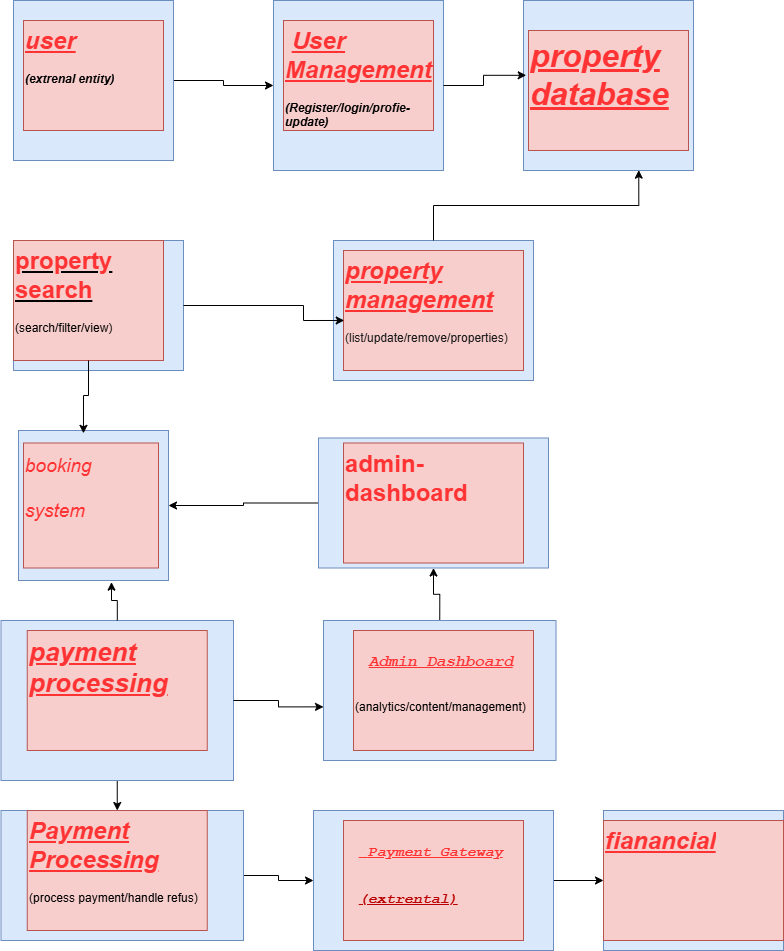

The diagram above was exported from draw.io. Its source (the exported page's mxGraphModel, read from the mxfile embedded in the PNG):
<mxGraphModel dx="1042" dy="535" grid="1" gridSize="10" guides="1" tooltips="1" connect="1" arrows="1" fold="1" page="1" pageScale="1" pageWidth="827" pageHeight="1169" math="0" shadow="0">
  <root>
    <mxCell id="0" />
    <mxCell id="1" parent="0" />
    <mxCell id="YDtcZU0Q7i08MotUf5Uo-6" style="edgeStyle=orthogonalEdgeStyle;rounded=0;orthogonalLoop=1;jettySize=auto;html=1;entryX=0;entryY=0.5;entryDx=0;entryDy=0;" parent="1" source="YDtcZU0Q7i08MotUf5Uo-1" target="YDtcZU0Q7i08MotUf5Uo-4" edge="1">
      <mxGeometry relative="1" as="geometry" />
    </mxCell>
    <mxCell id="YDtcZU0Q7i08MotUf5Uo-1" value="" style="whiteSpace=wrap;html=1;aspect=fixed;fillColor=#dae8fc;strokeColor=#6c8ebf;" parent="1" vertex="1">
      <mxGeometry x="20" y="30" width="160" height="160" as="geometry" />
    </mxCell>
    <mxCell id="YDtcZU0Q7i08MotUf5Uo-2" value="&lt;h1 style=&quot;margin-top: 0px;&quot;&gt;&lt;i&gt;&lt;font style=&quot;color: rgb(255, 51, 51);&quot;&gt;&lt;u&gt;user&lt;/u&gt;&lt;/font&gt;&amp;nbsp;&lt;/i&gt;&lt;/h1&gt;&lt;div&gt;&lt;b&gt;&lt;i&gt;(extrenal entity)&lt;/i&gt;&lt;/b&gt;&lt;/div&gt;" style="text;html=1;whiteSpace=wrap;overflow=hidden;rounded=0;fillColor=#f8cecc;strokeColor=#b85450;" parent="1" vertex="1">
      <mxGeometry x="30" y="50" width="140" height="110" as="geometry" />
    </mxCell>
    <mxCell id="YDtcZU0Q7i08MotUf5Uo-4" value="" style="whiteSpace=wrap;html=1;aspect=fixed;fillColor=#dae8fc;strokeColor=#6c8ebf;" parent="1" vertex="1">
      <mxGeometry x="280" y="30" width="170" height="170" as="geometry" />
    </mxCell>
    <mxCell id="YDtcZU0Q7i08MotUf5Uo-5" value="&lt;h1 style=&quot;margin-top: 0px;&quot;&gt;&lt;i&gt;&amp;nbsp;&lt;font style=&quot;color: rgb(255, 51, 51);&quot;&gt;&lt;u&gt;User Management&lt;/u&gt;&lt;/font&gt;&amp;nbsp;&amp;nbsp;&lt;/i&gt;&lt;/h1&gt;&lt;div&gt;&lt;b&gt;&lt;i&gt;(Register/login/profie-update)&lt;/i&gt;&lt;/b&gt;&lt;/div&gt;" style="text;html=1;whiteSpace=wrap;overflow=hidden;rounded=0;fillColor=#f8cecc;strokeColor=#b85450;" parent="1" vertex="1">
      <mxGeometry x="290" y="50" width="150" height="110" as="geometry" />
    </mxCell>
    <mxCell id="YDtcZU0Q7i08MotUf5Uo-7" value="" style="whiteSpace=wrap;html=1;aspect=fixed;fillColor=#dae8fc;strokeColor=#6c8ebf;" parent="1" vertex="1">
      <mxGeometry x="530" y="30" width="170" height="170" as="geometry" />
    </mxCell>
    <mxCell id="YDtcZU0Q7i08MotUf5Uo-8" style="edgeStyle=orthogonalEdgeStyle;rounded=0;orthogonalLoop=1;jettySize=auto;html=1;entryX=0.016;entryY=0.44;entryDx=0;entryDy=0;entryPerimeter=0;" parent="1" source="YDtcZU0Q7i08MotUf5Uo-4" target="YDtcZU0Q7i08MotUf5Uo-7" edge="1">
      <mxGeometry relative="1" as="geometry" />
    </mxCell>
    <mxCell id="YDtcZU0Q7i08MotUf5Uo-10" value="&lt;h1 style=&quot;margin-top: 0px;&quot;&gt;&lt;font style=&quot;font-size: 32px; color: rgb(255, 51, 51);&quot;&gt;&lt;u style=&quot;&quot;&gt;&lt;i&gt;property database&lt;/i&gt;&lt;/u&gt;&lt;/font&gt;&lt;/h1&gt;" style="text;html=1;whiteSpace=wrap;overflow=hidden;rounded=0;fillColor=#f8cecc;strokeColor=#b85450;" parent="1" vertex="1">
      <mxGeometry x="535" y="60" width="160" height="120" as="geometry" />
    </mxCell>
    <mxCell id="YDtcZU0Q7i08MotUf5Uo-12" value="" style="rounded=0;whiteSpace=wrap;html=1;fillColor=#dae8fc;strokeColor=#6c8ebf;" parent="1" vertex="1">
      <mxGeometry x="20" y="270" width="170" height="130" as="geometry" />
    </mxCell>
    <mxCell id="YDtcZU0Q7i08MotUf5Uo-13" value="&lt;h1 style=&quot;margin-top: 0px;&quot;&gt;&lt;u&gt;&lt;font style=&quot;color: rgb(255, 51, 51);&quot;&gt;property search&lt;/font&gt;&lt;/u&gt;&lt;/h1&gt;&lt;div&gt;(search/filter/view)&lt;/div&gt;" style="text;html=1;whiteSpace=wrap;overflow=hidden;rounded=0;fillColor=#f8cecc;strokeColor=#b85450;" parent="1" vertex="1">
      <mxGeometry x="20" y="270" width="150" height="120" as="geometry" />
    </mxCell>
    <mxCell id="erz9w2z-4yOEu0XLM0vv-2" value="" style="rounded=0;whiteSpace=wrap;html=1;fillColor=#dae8fc;strokeColor=#6c8ebf;" vertex="1" parent="1">
      <mxGeometry x="340" y="270" width="200" height="140" as="geometry" />
    </mxCell>
    <mxCell id="erz9w2z-4yOEu0XLM0vv-3" value="&lt;h1 style=&quot;margin-top: 0px;&quot;&gt;&lt;font style=&quot;color: rgb(255, 51, 51);&quot;&gt;&lt;i&gt;&lt;u&gt;property management&lt;/u&gt;&lt;/i&gt;&lt;/font&gt;&lt;/h1&gt;&lt;div&gt;&lt;font style=&quot;color: rgb(26, 26, 26);&quot;&gt;(list/update/remove/properties)&lt;/font&gt;&lt;/div&gt;" style="text;html=1;whiteSpace=wrap;overflow=hidden;rounded=0;fillColor=#f8cecc;strokeColor=#b85450;" vertex="1" parent="1">
      <mxGeometry x="350" y="280" width="180" height="120" as="geometry" />
    </mxCell>
    <mxCell id="erz9w2z-4yOEu0XLM0vv-4" style="edgeStyle=orthogonalEdgeStyle;rounded=0;orthogonalLoop=1;jettySize=auto;html=1;entryX=0.004;entryY=0.583;entryDx=0;entryDy=0;entryPerimeter=0;" edge="1" parent="1" source="YDtcZU0Q7i08MotUf5Uo-12" target="erz9w2z-4yOEu0XLM0vv-3">
      <mxGeometry relative="1" as="geometry">
        <Array as="points">
          <mxPoint x="310" y="335" />
          <mxPoint x="310" y="350" />
        </Array>
      </mxGeometry>
    </mxCell>
    <mxCell id="erz9w2z-4yOEu0XLM0vv-7" style="edgeStyle=orthogonalEdgeStyle;rounded=0;orthogonalLoop=1;jettySize=auto;html=1;entryX=0.678;entryY=0.998;entryDx=0;entryDy=0;entryPerimeter=0;" edge="1" parent="1" source="erz9w2z-4yOEu0XLM0vv-2" target="YDtcZU0Q7i08MotUf5Uo-7">
      <mxGeometry relative="1" as="geometry" />
    </mxCell>
    <mxCell id="erz9w2z-4yOEu0XLM0vv-13" value="" style="whiteSpace=wrap;html=1;aspect=fixed;fillColor=#dae8fc;strokeColor=#6c8ebf;" vertex="1" parent="1">
      <mxGeometry x="25" y="460" width="150" height="150" as="geometry" />
    </mxCell>
    <mxCell id="erz9w2z-4yOEu0XLM0vv-14" value="&lt;h1 style=&quot;margin-top: 0px;&quot;&gt;&lt;font style=&quot;color: rgb(255, 51, 51); font-size: 19px; font-weight: normal;&quot;&gt;&lt;i&gt;booking&amp;nbsp;&lt;/i&gt;&lt;/font&gt;&lt;/h1&gt;&lt;h1 style=&quot;margin-top: 0px;&quot;&gt;&lt;font style=&quot;color: rgb(255, 51, 51); font-size: 19px; font-weight: normal;&quot;&gt;&lt;i&gt;system&amp;nbsp;&lt;/i&gt;&lt;/font&gt;&lt;/h1&gt;" style="text;html=1;whiteSpace=wrap;overflow=hidden;rounded=0;fillColor=#f8cecc;strokeColor=#b85450;" vertex="1" parent="1">
      <mxGeometry x="30" y="472.5" width="135" height="125" as="geometry" />
    </mxCell>
    <mxCell id="erz9w2z-4yOEu0XLM0vv-15" style="edgeStyle=orthogonalEdgeStyle;rounded=0;orthogonalLoop=1;jettySize=auto;html=1;entryX=0.433;entryY=0.019;entryDx=0;entryDy=0;entryPerimeter=0;" edge="1" parent="1" source="YDtcZU0Q7i08MotUf5Uo-13" target="erz9w2z-4yOEu0XLM0vv-13">
      <mxGeometry relative="1" as="geometry" />
    </mxCell>
    <mxCell id="erz9w2z-4yOEu0XLM0vv-19" style="edgeStyle=orthogonalEdgeStyle;rounded=0;orthogonalLoop=1;jettySize=auto;html=1;entryX=1;entryY=0.5;entryDx=0;entryDy=0;" edge="1" parent="1" source="erz9w2z-4yOEu0XLM0vv-17" target="erz9w2z-4yOEu0XLM0vv-13">
      <mxGeometry relative="1" as="geometry" />
    </mxCell>
    <mxCell id="erz9w2z-4yOEu0XLM0vv-17" value="" style="rounded=0;whiteSpace=wrap;html=1;fillColor=#dae8fc;strokeColor=#6c8ebf;" vertex="1" parent="1">
      <mxGeometry x="325" y="467.5" width="230" height="130" as="geometry" />
    </mxCell>
    <mxCell id="erz9w2z-4yOEu0XLM0vv-18" value="&lt;h1 style=&quot;margin-top: 0px;&quot;&gt;&lt;font style=&quot;color: rgb(255, 51, 51);&quot;&gt;admin-dashboard&lt;/font&gt;&lt;/h1&gt;" style="text;html=1;whiteSpace=wrap;overflow=hidden;rounded=0;fillColor=#f8cecc;strokeColor=#b85450;" vertex="1" parent="1">
      <mxGeometry x="350" y="472.5" width="180" height="120" as="geometry" />
    </mxCell>
    <mxCell id="erz9w2z-4yOEu0XLM0vv-30" style="edgeStyle=orthogonalEdgeStyle;rounded=0;orthogonalLoop=1;jettySize=auto;html=1;exitX=0.5;exitY=1;exitDx=0;exitDy=0;entryX=0.5;entryY=0;entryDx=0;entryDy=0;" edge="1" parent="1" source="erz9w2z-4yOEu0XLM0vv-20" target="erz9w2z-4yOEu0XLM0vv-29">
      <mxGeometry relative="1" as="geometry" />
    </mxCell>
    <mxCell id="erz9w2z-4yOEu0XLM0vv-20" value="" style="rounded=0;whiteSpace=wrap;html=1;fillColor=#dae8fc;strokeColor=#6c8ebf;" vertex="1" parent="1">
      <mxGeometry x="7.5" y="650" width="232.5" height="160" as="geometry" />
    </mxCell>
    <mxCell id="erz9w2z-4yOEu0XLM0vv-21" value="&lt;h1 style=&quot;margin-top: 0px;&quot;&gt;&lt;font style=&quot;color: rgb(255, 51, 51); font-size: 26px;&quot;&gt;&lt;i style=&quot;&quot;&gt;&lt;u style=&quot;&quot;&gt;payment processing&lt;/u&gt;&lt;/i&gt;&lt;/font&gt;&lt;/h1&gt;&lt;div&gt;&lt;font style=&quot;color: rgb(255, 51, 51); font-size: 26px;&quot;&gt;&lt;i style=&quot;&quot;&gt;&lt;u style=&quot;&quot;&gt;&lt;br&gt;&lt;/u&gt;&lt;/i&gt;&lt;/font&gt;&lt;/div&gt;" style="text;html=1;whiteSpace=wrap;overflow=hidden;rounded=0;fillColor=#f8cecc;strokeColor=#b85450;" vertex="1" parent="1">
      <mxGeometry x="33.75" y="660" width="180" height="120" as="geometry" />
    </mxCell>
    <mxCell id="erz9w2z-4yOEu0XLM0vv-27" style="edgeStyle=orthogonalEdgeStyle;rounded=0;orthogonalLoop=1;jettySize=auto;html=1;exitX=0.5;exitY=0;exitDx=0;exitDy=0;entryX=0.5;entryY=1;entryDx=0;entryDy=0;" edge="1" parent="1" source="erz9w2z-4yOEu0XLM0vv-23" target="erz9w2z-4yOEu0XLM0vv-17">
      <mxGeometry relative="1" as="geometry" />
    </mxCell>
    <mxCell id="erz9w2z-4yOEu0XLM0vv-23" value="" style="rounded=0;whiteSpace=wrap;html=1;fillColor=#dae8fc;strokeColor=#6c8ebf;" vertex="1" parent="1">
      <mxGeometry x="330" y="650" width="232.5" height="140" as="geometry" />
    </mxCell>
    <mxCell id="erz9w2z-4yOEu0XLM0vv-24" value="&lt;h1 style=&quot;margin-top: 0px;&quot;&gt;&lt;pre style=&quot;font-family: Menlo, &amp;quot;Roboto Mono&amp;quot;, &amp;quot;Courier New&amp;quot;, Courier, monospace, Inter, sans-serif; overflow: auto; padding: 9.144px 13.716px; text-wrap-mode: wrap; word-break: break-all; margin: 0px !important;&quot;&gt;&lt;i style=&quot;&quot;&gt;&lt;font style=&quot;font-size: 16px; color: rgb(255, 51, 51);&quot;&gt;&lt;u&gt;Admin Dashboard&lt;/u&gt;&lt;/font&gt;&lt;/i&gt;&lt;/pre&gt;&lt;/h1&gt;&lt;p&gt;(analytics/content/management)&lt;/p&gt;" style="text;html=1;whiteSpace=wrap;overflow=hidden;rounded=0;fillColor=#f8cecc;strokeColor=#b85450;" vertex="1" parent="1">
      <mxGeometry x="360" y="660" width="180" height="120" as="geometry" />
    </mxCell>
    <mxCell id="erz9w2z-4yOEu0XLM0vv-25" style="edgeStyle=orthogonalEdgeStyle;rounded=0;orthogonalLoop=1;jettySize=auto;html=1;entryX=0.62;entryY=1.011;entryDx=0;entryDy=0;entryPerimeter=0;" edge="1" parent="1" source="erz9w2z-4yOEu0XLM0vv-20" target="erz9w2z-4yOEu0XLM0vv-13">
      <mxGeometry relative="1" as="geometry" />
    </mxCell>
    <mxCell id="erz9w2z-4yOEu0XLM0vv-26" style="edgeStyle=orthogonalEdgeStyle;rounded=0;orthogonalLoop=1;jettySize=auto;html=1;exitX=1;exitY=0.5;exitDx=0;exitDy=0;entryX=0;entryY=0.617;entryDx=0;entryDy=0;entryPerimeter=0;" edge="1" parent="1" source="erz9w2z-4yOEu0XLM0vv-20" target="erz9w2z-4yOEu0XLM0vv-23">
      <mxGeometry relative="1" as="geometry" />
    </mxCell>
    <mxCell id="erz9w2z-4yOEu0XLM0vv-33" style="edgeStyle=orthogonalEdgeStyle;rounded=0;orthogonalLoop=1;jettySize=auto;html=1;exitX=1;exitY=0.5;exitDx=0;exitDy=0;" edge="1" parent="1" source="erz9w2z-4yOEu0XLM0vv-28" target="erz9w2z-4yOEu0XLM0vv-31">
      <mxGeometry relative="1" as="geometry" />
    </mxCell>
    <mxCell id="erz9w2z-4yOEu0XLM0vv-28" value="" style="rounded=0;whiteSpace=wrap;html=1;fillColor=#dae8fc;strokeColor=#6c8ebf;" vertex="1" parent="1">
      <mxGeometry x="7.5" y="840" width="242.5" height="130" as="geometry" />
    </mxCell>
    <mxCell id="erz9w2z-4yOEu0XLM0vv-29" value="&lt;h1 style=&quot;margin-top: 0px;&quot;&gt;&lt;font style=&quot;color: rgb(255, 51, 51);&quot;&gt;&lt;i&gt;&lt;u&gt;Payment Processing&lt;/u&gt;&lt;/i&gt;&lt;/font&gt;&lt;/h1&gt;&lt;p&gt;(process payment/handle refus)&lt;/p&gt;" style="text;html=1;whiteSpace=wrap;overflow=hidden;rounded=0;fillColor=#f8cecc;strokeColor=#b85450;" vertex="1" parent="1">
      <mxGeometry x="33.75" y="840" width="180" height="120" as="geometry" />
    </mxCell>
    <mxCell id="erz9w2z-4yOEu0XLM0vv-38" style="edgeStyle=orthogonalEdgeStyle;rounded=0;orthogonalLoop=1;jettySize=auto;html=1;exitX=1;exitY=0.5;exitDx=0;exitDy=0;entryX=0;entryY=0.5;entryDx=0;entryDy=0;" edge="1" parent="1" source="erz9w2z-4yOEu0XLM0vv-31" target="erz9w2z-4yOEu0XLM0vv-35">
      <mxGeometry relative="1" as="geometry" />
    </mxCell>
    <mxCell id="erz9w2z-4yOEu0XLM0vv-31" value="" style="rounded=0;whiteSpace=wrap;html=1;fillColor=#dae8fc;strokeColor=#6c8ebf;" vertex="1" parent="1">
      <mxGeometry x="320" y="840" width="240" height="140" as="geometry" />
    </mxCell>
    <mxCell id="erz9w2z-4yOEu0XLM0vv-32" value="&lt;h1 style=&quot;margin-top: 0px;&quot;&gt;&lt;pre style=&quot;font-family: Menlo, &amp;quot;Roboto Mono&amp;quot;, &amp;quot;Courier New&amp;quot;, Courier, monospace, Inter, sans-serif; overflow: auto; padding: 9.144px 13.716px; text-wrap-mode: wrap; word-break: break-all; margin: 0px !important;&quot;&gt;&lt;font style=&quot;color: rgb(255, 51, 51); font-size: 15px;&quot;&gt;&lt;i&gt;&lt;u&gt; Payment Gateway&lt;/u&gt;&lt;/i&gt;&lt;/font&gt;&lt;/pre&gt;&lt;pre style=&quot;font-family: Menlo, &amp;quot;Roboto Mono&amp;quot;, &amp;quot;Courier New&amp;quot;, Courier, monospace, Inter, sans-serif; overflow: auto; padding: 9.144px 13.716px; text-wrap-mode: wrap; word-break: break-all; margin: 0px !important;&quot;&gt;&lt;font color=&quot;#ba0000&quot;&gt;&lt;span style=&quot;font-size: 15px;&quot;&gt;&lt;i&gt;&lt;u&gt;(extrental)&lt;/u&gt;&lt;/i&gt;&lt;/span&gt;&lt;/font&gt;&lt;/pre&gt;&lt;/h1&gt;" style="text;html=1;whiteSpace=wrap;overflow=hidden;rounded=0;fillColor=#f8cecc;strokeColor=#b85450;" vertex="1" parent="1">
      <mxGeometry x="350" y="850" width="180" height="120" as="geometry" />
    </mxCell>
    <mxCell id="erz9w2z-4yOEu0XLM0vv-34" value="" style="rounded=0;whiteSpace=wrap;html=1;fillColor=#dae8fc;strokeColor=#6c8ebf;" vertex="1" parent="1">
      <mxGeometry x="610" y="840" width="180" height="140" as="geometry" />
    </mxCell>
    <mxCell id="erz9w2z-4yOEu0XLM0vv-35" value="&lt;h1 style=&quot;margin-top: 0px;&quot;&gt;&lt;font style=&quot;color: rgb(255, 51, 51);&quot;&gt;&lt;i&gt;&lt;u&gt;fianancial&lt;/u&gt;&lt;/i&gt;&lt;/font&gt;&lt;/h1&gt;" style="text;html=1;whiteSpace=wrap;overflow=hidden;rounded=0;fillColor=#f8cecc;strokeColor=#b85450;" vertex="1" parent="1">
      <mxGeometry x="610" y="850" width="180" height="120" as="geometry" />
    </mxCell>
  </root>
</mxGraphModel>